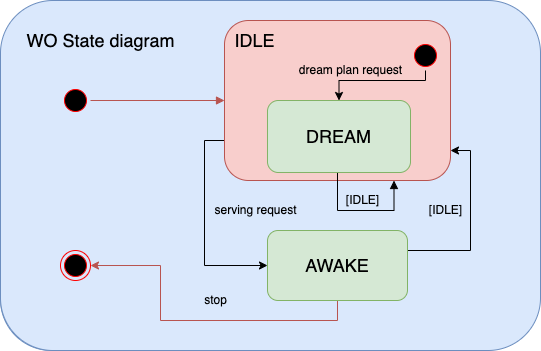

The diagram above was exported from draw.io. Its source (the exported page's mxGraphModel, read from the mxfile embedded in the PNG):
<mxGraphModel dx="977" dy="656" grid="1" gridSize="10" guides="1" tooltips="1" connect="1" arrows="1" fold="1" page="1" pageScale="1" pageWidth="827" pageHeight="1169" math="0" shadow="0">
  <root>
    <mxCell id="0" />
    <mxCell id="1" parent="0" />
    <mxCell id="2TEm0WwrG6xzriyalbCQ-1" value="" style="rounded=1;whiteSpace=wrap;html=1;fillColor=#dae8fc;strokeColor=#6c8ebf;" parent="1" vertex="1">
      <mxGeometry x="190" y="160" width="480" height="340" as="geometry" />
    </mxCell>
    <mxCell id="2TEm0WwrG6xzriyalbCQ-2" value="&lt;font style=&quot;font-size: 18px&quot;&gt;WO State diagram&lt;/font&gt;" style="text;html=1;align=center;verticalAlign=middle;resizable=0;points=[];autosize=1;strokeColor=none;" parent="1" vertex="1">
      <mxGeometry x="210" y="180" width="160" height="20" as="geometry" />
    </mxCell>
    <mxCell id="2TEm0WwrG6xzriyalbCQ-3" value="" style="ellipse;html=1;shape=startState;fillColor=#000000;strokeColor=#ff0000;" parent="1" vertex="1">
      <mxGeometry x="250" y="250" width="30" height="30" as="geometry" />
    </mxCell>
    <mxCell id="2TEm0WwrG6xzriyalbCQ-4" value="" style="edgeStyle=orthogonalEdgeStyle;html=1;verticalAlign=bottom;endArrow=block;strokeColor=#b85450;fillColor=#f8cecc;endFill=1;" parent="1" source="2TEm0WwrG6xzriyalbCQ-3" edge="1">
      <mxGeometry relative="1" as="geometry">
        <mxPoint x="457" y="265" as="targetPoint" />
      </mxGeometry>
    </mxCell>
    <mxCell id="2TEm0WwrG6xzriyalbCQ-12" style="edgeStyle=orthogonalEdgeStyle;rounded=0;orthogonalLoop=1;jettySize=auto;html=1;exitX=0;exitY=0.5;exitDx=0;exitDy=0;entryX=0;entryY=0.5;entryDx=0;entryDy=0;" parent="1" source="2TEm0WwrG6xzriyalbCQ-9" target="2TEm0WwrG6xzriyalbCQ-8" edge="1">
      <mxGeometry relative="1" as="geometry">
        <mxPoint x="414" y="297.5" as="sourcePoint" />
      </mxGeometry>
    </mxCell>
    <mxCell id="2TEm0WwrG6xzriyalbCQ-10" style="edgeStyle=orthogonalEdgeStyle;rounded=0;orthogonalLoop=1;jettySize=auto;html=1;exitX=1;exitY=0.5;exitDx=0;exitDy=0;entryX=1;entryY=0.5;entryDx=0;entryDy=0;" parent="1" source="2TEm0WwrG6xzriyalbCQ-8" target="2TEm0WwrG6xzriyalbCQ-9" edge="1">
      <mxGeometry relative="1" as="geometry">
        <mxPoint x="640" y="300" as="targetPoint" />
        <Array as="points">
          <mxPoint x="597" y="400" />
          <mxPoint x="630" y="400" />
          <mxPoint x="630" y="276" />
        </Array>
      </mxGeometry>
    </mxCell>
    <mxCell id="2TEm0WwrG6xzriyalbCQ-17" style="edgeStyle=orthogonalEdgeStyle;rounded=0;orthogonalLoop=1;jettySize=auto;html=1;exitX=0.5;exitY=1;exitDx=0;exitDy=0;entryX=0.5;entryY=1;entryDx=0;entryDy=0;fillColor=#f8cecc;strokeColor=#b85450;" parent="1" source="2TEm0WwrG6xzriyalbCQ-8" target="2TEm0WwrG6xzriyalbCQ-16" edge="1">
      <mxGeometry relative="1" as="geometry">
        <Array as="points">
          <mxPoint x="527" y="470" />
          <mxPoint x="265" y="470" />
        </Array>
      </mxGeometry>
    </mxCell>
    <mxCell id="2TEm0WwrG6xzriyalbCQ-8" value="&lt;font style=&quot;font-size: 18px&quot;&gt;AWAKE&lt;/font&gt;" style="rounded=1;whiteSpace=wrap;html=1;fillColor=#d5e8d4;strokeColor=#82b366;" parent="1" vertex="1">
      <mxGeometry x="457" y="380" width="140" height="70" as="geometry" />
    </mxCell>
    <mxCell id="2TEm0WwrG6xzriyalbCQ-9" value="&lt;font style=&quot;font-size: 18px&quot;&gt;DREAM&lt;/font&gt;" style="rounded=1;whiteSpace=wrap;html=1;fillColor=#d5e8d4;strokeColor=#82b366;" parent="1" vertex="1">
      <mxGeometry x="457" y="240" width="143" height="72" as="geometry" />
    </mxCell>
    <mxCell id="2TEm0WwrG6xzriyalbCQ-11" value="[IDLE]" style="text;html=1;align=center;verticalAlign=middle;resizable=0;points=[];autosize=1;strokeColor=none;" parent="1" vertex="1">
      <mxGeometry x="570" y="330" width="50" height="20" as="geometry" />
    </mxCell>
    <mxCell id="2TEm0WwrG6xzriyalbCQ-15" value="service request" style="text;html=1;align=center;verticalAlign=middle;resizable=0;points=[];autosize=1;strokeColor=none;" parent="1" vertex="1">
      <mxGeometry x="330" y="340" width="100" height="20" as="geometry" />
    </mxCell>
    <mxCell id="2TEm0WwrG6xzriyalbCQ-16" value="" style="ellipse;html=1;shape=endState;fillColor=#000000;strokeColor=#ff0000;" parent="1" vertex="1">
      <mxGeometry x="250" y="400" width="30" height="30" as="geometry" />
    </mxCell>
    <mxCell id="559007p9R9VZemq5q7ze-1" value="STOP" style="text;html=1;align=center;verticalAlign=middle;resizable=0;points=[];autosize=1;strokeColor=none;fillColor=none;" parent="1" vertex="1">
      <mxGeometry x="365" y="440" width="50" height="20" as="geometry" />
    </mxCell>
    <mxCell id="gafnqz6WWtkRIBwh8oqT-1" value="" style="rounded=1;whiteSpace=wrap;html=1;fillColor=#dae8fc;strokeColor=#6c8ebf;" parent="1" vertex="1">
      <mxGeometry x="190" y="150" width="540" height="350" as="geometry" />
    </mxCell>
    <mxCell id="gafnqz6WWtkRIBwh8oqT-2" value="&lt;font style=&quot;font-size: 18px&quot;&gt;WO State diagram&lt;/font&gt;" style="text;html=1;align=center;verticalAlign=middle;resizable=0;points=[];autosize=1;strokeColor=none;" parent="1" vertex="1">
      <mxGeometry x="210" y="180" width="160" height="20" as="geometry" />
    </mxCell>
    <mxCell id="gafnqz6WWtkRIBwh8oqT-3" value="" style="ellipse;html=1;shape=startState;fillColor=#000000;strokeColor=#ff0000;" parent="1" vertex="1">
      <mxGeometry x="250" y="235" width="30" height="30" as="geometry" />
    </mxCell>
    <mxCell id="gafnqz6WWtkRIBwh8oqT-4" value="" style="edgeStyle=orthogonalEdgeStyle;html=1;verticalAlign=bottom;endArrow=block;strokeColor=#b85450;entryX=0;entryY=0.5;entryDx=0;entryDy=0;fillColor=#f8cecc;endFill=1;" parent="1" source="gafnqz6WWtkRIBwh8oqT-3" target="gafnqz6WWtkRIBwh8oqT-6" edge="1">
      <mxGeometry relative="1" as="geometry">
        <mxPoint x="265" y="320" as="targetPoint" />
      </mxGeometry>
    </mxCell>
    <mxCell id="gafnqz6WWtkRIBwh8oqT-5" style="edgeStyle=orthogonalEdgeStyle;rounded=0;orthogonalLoop=1;jettySize=auto;html=1;exitX=0;exitY=0.75;exitDx=0;exitDy=0;entryX=0;entryY=0.5;entryDx=0;entryDy=0;" parent="1" source="gafnqz6WWtkRIBwh8oqT-6" target="gafnqz6WWtkRIBwh8oqT-11" edge="1">
      <mxGeometry relative="1" as="geometry" />
    </mxCell>
    <mxCell id="gafnqz6WWtkRIBwh8oqT-6" value="" style="rounded=1;whiteSpace=wrap;html=1;fillColor=#f8cecc;strokeColor=#b85450;" parent="1" vertex="1">
      <mxGeometry x="414" y="170" width="226" height="160" as="geometry" />
    </mxCell>
    <mxCell id="gafnqz6WWtkRIBwh8oqT-7" value="&lt;font style=&quot;font-size: 18px&quot;&gt;IDLE&lt;/font&gt;" style="text;html=1;align=center;verticalAlign=middle;resizable=0;points=[];autosize=1;strokeColor=none;" parent="1" vertex="1">
      <mxGeometry x="414" y="180" width="60" height="20" as="geometry" />
    </mxCell>
    <mxCell id="gafnqz6WWtkRIBwh8oqT-8" style="edgeStyle=orthogonalEdgeStyle;rounded=0;orthogonalLoop=1;jettySize=auto;html=1;exitX=1;exitY=0.5;exitDx=0;exitDy=0;" parent="1" source="gafnqz6WWtkRIBwh8oqT-11" edge="1">
      <mxGeometry relative="1" as="geometry">
        <mxPoint x="640" y="300" as="targetPoint" />
        <Array as="points">
          <mxPoint x="597" y="400" />
          <mxPoint x="660" y="400" />
          <mxPoint x="660" y="300" />
        </Array>
      </mxGeometry>
    </mxCell>
    <mxCell id="gafnqz6WWtkRIBwh8oqT-10" style="edgeStyle=orthogonalEdgeStyle;rounded=0;orthogonalLoop=1;jettySize=auto;html=1;exitX=0.5;exitY=1;exitDx=0;exitDy=0;entryX=1;entryY=0.5;entryDx=0;entryDy=0;fillColor=#f8cecc;strokeColor=#b85450;" parent="1" source="gafnqz6WWtkRIBwh8oqT-11" target="gafnqz6WWtkRIBwh8oqT-17" edge="1">
      <mxGeometry relative="1" as="geometry">
        <Array as="points">
          <mxPoint x="527" y="470" />
          <mxPoint x="350" y="470" />
          <mxPoint x="350" y="415" />
        </Array>
      </mxGeometry>
    </mxCell>
    <mxCell id="gafnqz6WWtkRIBwh8oqT-11" value="&lt;font style=&quot;font-size: 18px&quot;&gt;AWAKE&lt;/font&gt;" style="rounded=1;whiteSpace=wrap;html=1;fillColor=#d5e8d4;strokeColor=#82b366;" parent="1" vertex="1">
      <mxGeometry x="457" y="380" width="140" height="70" as="geometry" />
    </mxCell>
    <mxCell id="gafnqz6WWtkRIBwh8oqT-12" style="edgeStyle=orthogonalEdgeStyle;rounded=0;orthogonalLoop=1;jettySize=auto;html=1;exitX=0.5;exitY=1;exitDx=0;exitDy=0;entryX=0.75;entryY=1;entryDx=0;entryDy=0;endArrow=block;endFill=1;" parent="1" source="gafnqz6WWtkRIBwh8oqT-13" target="gafnqz6WWtkRIBwh8oqT-6" edge="1">
      <mxGeometry relative="1" as="geometry">
        <Array as="points">
          <mxPoint x="527" y="360" />
          <mxPoint x="584" y="360" />
        </Array>
      </mxGeometry>
    </mxCell>
    <mxCell id="gafnqz6WWtkRIBwh8oqT-13" value="&lt;font style=&quot;font-size: 18px&quot;&gt;DREAM&lt;/font&gt;" style="rounded=1;whiteSpace=wrap;html=1;fillColor=#d5e8d4;strokeColor=#82b366;" parent="1" vertex="1">
      <mxGeometry x="457" y="250" width="143" height="72" as="geometry" />
    </mxCell>
    <mxCell id="gafnqz6WWtkRIBwh8oqT-14" value="[IDLE]" style="text;html=1;align=center;verticalAlign=middle;resizable=0;points=[];autosize=1;strokeColor=none;" parent="1" vertex="1">
      <mxGeometry x="610" y="350" width="50" height="20" as="geometry" />
    </mxCell>
    <mxCell id="gafnqz6WWtkRIBwh8oqT-16" value="serving request" style="text;html=1;align=center;verticalAlign=middle;resizable=0;points=[];autosize=1;strokeColor=none;" parent="1" vertex="1">
      <mxGeometry x="395" y="350" width="100" height="20" as="geometry" />
    </mxCell>
    <mxCell id="gafnqz6WWtkRIBwh8oqT-17" value="" style="ellipse;html=1;shape=endState;fillColor=#000000;strokeColor=#ff0000;" parent="1" vertex="1">
      <mxGeometry x="250" y="400" width="30" height="30" as="geometry" />
    </mxCell>
    <mxCell id="gafnqz6WWtkRIBwh8oqT-18" value="[IDLE]" style="text;html=1;align=center;verticalAlign=middle;resizable=0;points=[];autosize=1;strokeColor=none;" parent="1" vertex="1">
      <mxGeometry x="527" y="340" width="50" height="20" as="geometry" />
    </mxCell>
    <mxCell id="gafnqz6WWtkRIBwh8oqT-19" value="stop" style="text;html=1;align=center;verticalAlign=middle;resizable=0;points=[];autosize=1;strokeColor=none;fillColor=none;" parent="1" vertex="1">
      <mxGeometry x="385" y="440" width="40" height="20" as="geometry" />
    </mxCell>
    <mxCell id="CStnVX_Dkitc8J1mX164-2" style="edgeStyle=orthogonalEdgeStyle;rounded=0;orthogonalLoop=1;jettySize=auto;html=1;entryX=0.5;entryY=0;entryDx=0;entryDy=0;endSize=6;strokeWidth=1;" edge="1" parent="1" source="CStnVX_Dkitc8J1mX164-1" target="gafnqz6WWtkRIBwh8oqT-13">
      <mxGeometry relative="1" as="geometry">
        <Array as="points">
          <mxPoint x="615" y="230" />
          <mxPoint x="529" y="230" />
        </Array>
      </mxGeometry>
    </mxCell>
    <mxCell id="CStnVX_Dkitc8J1mX164-1" value="" style="ellipse;html=1;shape=startState;fillColor=#000000;strokeColor=#ff0000;" vertex="1" parent="1">
      <mxGeometry x="600" y="190" width="30" height="30" as="geometry" />
    </mxCell>
    <mxCell id="CStnVX_Dkitc8J1mX164-3" value="dream plan request" style="text;html=1;align=center;verticalAlign=middle;resizable=0;points=[];autosize=1;strokeColor=none;" vertex="1" parent="1">
      <mxGeometry x="480" y="210" width="120" height="20" as="geometry" />
    </mxCell>
  </root>
</mxGraphModel>